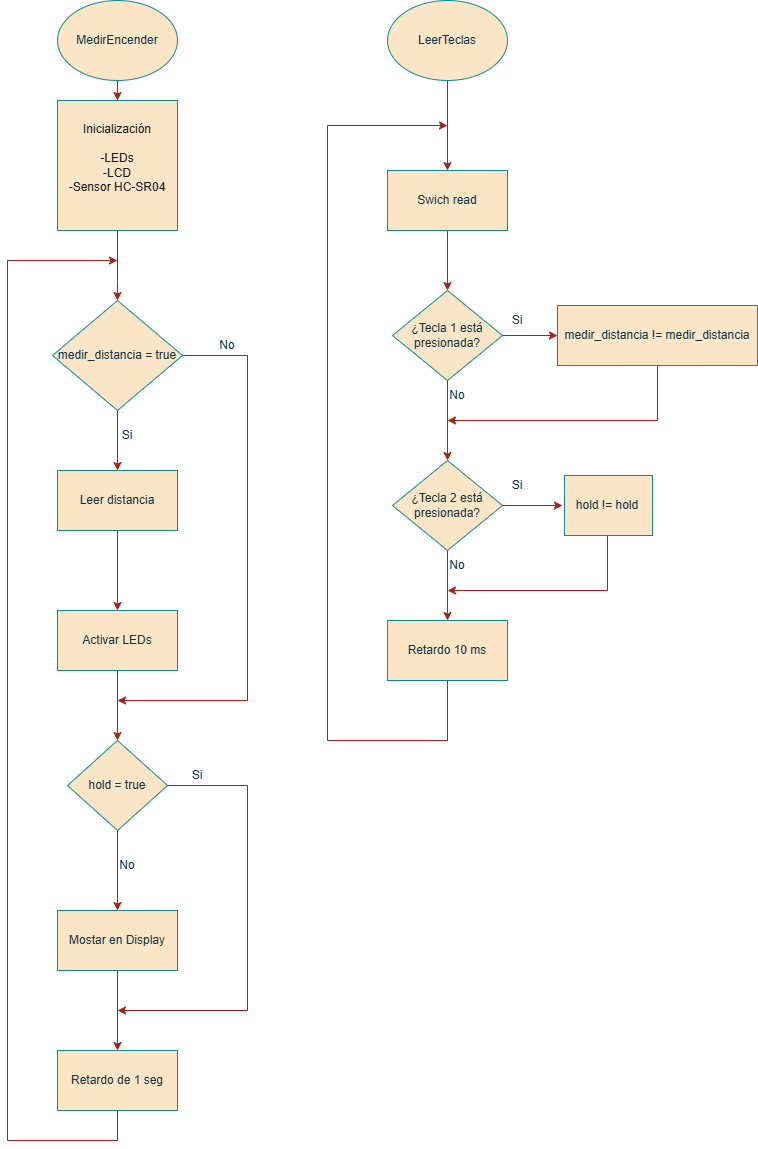

The diagram above was exported from draw.io. Its source (the exported page's mxGraphModel, read from the mxfile embedded in the PNG):
<mxGraphModel dx="860" dy="507" grid="1" gridSize="10" guides="1" tooltips="1" connect="1" arrows="1" fold="1" page="1" pageScale="1" pageWidth="827" pageHeight="1169" math="0" shadow="0">
  <root>
    <mxCell id="0" />
    <mxCell id="1" parent="0" />
    <mxCell id="QLWkbCJeBejtc2neLySz-4" edge="1" parent="1" source="QLWkbCJeBejtc2neLySz-2" style="edgeStyle=orthogonalEdgeStyle;rounded=0;orthogonalLoop=1;jettySize=auto;html=1;exitX=0.5;exitY=1;exitDx=0;exitDy=0;labelBackgroundColor=none;strokeColor=#A8201A;fontColor=default;">
      <mxGeometry relative="1" as="geometry">
        <Array as="points">
          <mxPoint x="720" y="550" />
          <mxPoint x="720" y="610" />
        </Array>
        <mxPoint x="560" y="610" as="targetPoint" />
      </mxGeometry>
    </mxCell>
    <mxCell id="QLWkbCJeBejtc2neLySz-2" parent="1" style="whiteSpace=wrap;html=1;labelBackgroundColor=none;fillColor=#FAE5C7;strokeColor=#0F8B8D;fontColor=#143642;" value="" vertex="1">
      <mxGeometry height="60" width="88" x="677" y="495" as="geometry" />
    </mxCell>
    <mxCell id="QLWkbCJeBejtc2neLySz-3" edge="1" parent="1" source="QLWkbCJeBejtc2neLySz-1" style="edgeStyle=orthogonalEdgeStyle;rounded=0;orthogonalLoop=1;jettySize=auto;html=1;exitX=0.5;exitY=1;exitDx=0;exitDy=0;labelBackgroundColor=none;strokeColor=#A8201A;fontColor=default;">
      <mxGeometry relative="1" as="geometry">
        <Array as="points">
          <mxPoint x="770" y="440" />
        </Array>
        <mxPoint x="560" y="440" as="targetPoint" />
      </mxGeometry>
    </mxCell>
    <mxCell id="QLWkbCJeBejtc2neLySz-1" parent="1" style="whiteSpace=wrap;html=1;labelBackgroundColor=none;fillColor=#FAE5C7;strokeColor=#0F8B8D;fontColor=#143642;" value="" vertex="1">
      <mxGeometry height="60" width="200" x="670" y="325" as="geometry" />
    </mxCell>
    <mxCell id="rPC4ZVcq3gLaD4N_tCIk-10" parent="1" style="rhombus;whiteSpace=wrap;html=1;labelBackgroundColor=none;fillColor=#FAE5C7;strokeColor=#0F8B8D;fontColor=#143642;" value="hold = true" vertex="1">
      <mxGeometry height="90" width="100" x="180" y="760" as="geometry" />
    </mxCell>
    <mxCell id="rPC4ZVcq3gLaD4N_tCIk-3" edge="1" parent="1" source="rPC4ZVcq3gLaD4N_tCIk-1" style="edgeStyle=orthogonalEdgeStyle;rounded=0;orthogonalLoop=1;jettySize=auto;html=1;labelBackgroundColor=none;strokeColor=#A8201A;fontColor=default;" target="rPC4ZVcq3gLaD4N_tCIk-2" value="">
      <mxGeometry relative="1" as="geometry" />
    </mxCell>
    <mxCell id="rPC4ZVcq3gLaD4N_tCIk-1" parent="1" style="ellipse;whiteSpace=wrap;html=1;labelBackgroundColor=none;fillColor=#FAE5C7;strokeColor=#0F8B8D;fontColor=#143642;" value="MedirEncender" vertex="1">
      <mxGeometry height="80" width="120" x="170" y="20" as="geometry" />
    </mxCell>
    <mxCell id="rPC4ZVcq3gLaD4N_tCIk-5" edge="1" parent="1" source="rPC4ZVcq3gLaD4N_tCIk-2" style="edgeStyle=orthogonalEdgeStyle;rounded=0;orthogonalLoop=1;jettySize=auto;html=1;labelBackgroundColor=none;strokeColor=#A8201A;fontColor=default;" target="rPC4ZVcq3gLaD4N_tCIk-4" value="">
      <mxGeometry relative="1" as="geometry">
        <Array as="points">
          <mxPoint x="230" y="300" />
          <mxPoint x="230" y="300" />
        </Array>
      </mxGeometry>
    </mxCell>
    <mxCell id="rPC4ZVcq3gLaD4N_tCIk-2" parent="1" style="whiteSpace=wrap;html=1;labelBackgroundColor=none;fillColor=#FAE5C7;strokeColor=#0F8B8D;fontColor=#143642;" value="&lt;span style=&quot;color: rgb(26, 26, 26);&quot;&gt;Inicialización&lt;/span&gt;&lt;div style=&quot;color: rgb(26, 26, 26);&quot;&gt;&lt;br&gt;&lt;div&gt;-LEDs&lt;/div&gt;&lt;div&gt;-LCD&lt;/div&gt;&lt;div&gt;-Sensor HC-SR04&lt;/div&gt;&lt;div&gt;&lt;br&gt;&lt;/div&gt;&lt;/div&gt;" vertex="1">
      <mxGeometry height="130" width="120" x="170" y="120" as="geometry" />
    </mxCell>
    <mxCell id="rPC4ZVcq3gLaD4N_tCIk-7" edge="1" parent="1" source="rPC4ZVcq3gLaD4N_tCIk-4" style="edgeStyle=orthogonalEdgeStyle;rounded=0;orthogonalLoop=1;jettySize=auto;html=1;labelBackgroundColor=none;strokeColor=#A8201A;fontColor=default;" target="rPC4ZVcq3gLaD4N_tCIk-6" value="">
      <mxGeometry relative="1" as="geometry" />
    </mxCell>
    <mxCell id="rPC4ZVcq3gLaD4N_tCIk-16" edge="1" parent="1" source="rPC4ZVcq3gLaD4N_tCIk-4" style="edgeStyle=orthogonalEdgeStyle;rounded=0;orthogonalLoop=1;jettySize=auto;html=1;exitX=1;exitY=0.5;exitDx=0;exitDy=0;labelBackgroundColor=none;strokeColor=#A8201A;fontColor=default;">
      <mxGeometry relative="1" as="geometry">
        <Array as="points">
          <mxPoint x="360" y="375" />
          <mxPoint x="360" y="720" />
        </Array>
        <mxPoint x="230" y="720" as="targetPoint" />
      </mxGeometry>
    </mxCell>
    <mxCell id="rPC4ZVcq3gLaD4N_tCIk-4" parent="1" style="rhombus;whiteSpace=wrap;html=1;labelBackgroundColor=none;fillColor=#FAE5C7;strokeColor=#0F8B8D;fontColor=#143642;" value="medir_distancia = true" vertex="1">
      <mxGeometry height="110" width="130" x="165" y="320" as="geometry" />
    </mxCell>
    <mxCell id="rPC4ZVcq3gLaD4N_tCIk-9" edge="1" parent="1" source="rPC4ZVcq3gLaD4N_tCIk-6" style="edgeStyle=orthogonalEdgeStyle;rounded=0;orthogonalLoop=1;jettySize=auto;html=1;labelBackgroundColor=none;strokeColor=#A8201A;fontColor=default;" target="rPC4ZVcq3gLaD4N_tCIk-8" value="">
      <mxGeometry relative="1" as="geometry" />
    </mxCell>
    <mxCell id="rPC4ZVcq3gLaD4N_tCIk-6" parent="1" style="whiteSpace=wrap;html=1;labelBackgroundColor=none;fillColor=#FAE5C7;strokeColor=#0F8B8D;fontColor=#143642;" value="Leer distancia" vertex="1">
      <mxGeometry height="60" width="120" x="170" y="490" as="geometry" />
    </mxCell>
    <mxCell id="rPC4ZVcq3gLaD4N_tCIk-11" edge="1" parent="1" source="rPC4ZVcq3gLaD4N_tCIk-8" style="edgeStyle=orthogonalEdgeStyle;rounded=0;orthogonalLoop=1;jettySize=auto;html=1;labelBackgroundColor=none;strokeColor=#A8201A;fontColor=default;" target="rPC4ZVcq3gLaD4N_tCIk-10" value="">
      <mxGeometry relative="1" as="geometry" />
    </mxCell>
    <mxCell id="rPC4ZVcq3gLaD4N_tCIk-8" parent="1" style="whiteSpace=wrap;html=1;labelBackgroundColor=none;fillColor=#FAE5C7;strokeColor=#0F8B8D;fontColor=#143642;" value="Activar LEDs" vertex="1">
      <mxGeometry height="60" width="120" x="170" y="630" as="geometry" />
    </mxCell>
    <mxCell id="rPC4ZVcq3gLaD4N_tCIk-13" edge="1" parent="1" source="rPC4ZVcq3gLaD4N_tCIk-10" style="edgeStyle=orthogonalEdgeStyle;rounded=0;orthogonalLoop=1;jettySize=auto;html=1;labelBackgroundColor=none;strokeColor=#A8201A;fontColor=default;" target="rPC4ZVcq3gLaD4N_tCIk-12" value="">
      <mxGeometry relative="1" as="geometry" />
    </mxCell>
    <mxCell id="rPC4ZVcq3gLaD4N_tCIk-17" edge="1" parent="1" source="rPC4ZVcq3gLaD4N_tCIk-10" style="edgeStyle=orthogonalEdgeStyle;rounded=0;orthogonalLoop=1;jettySize=auto;html=1;exitX=1;exitY=0.5;exitDx=0;exitDy=0;labelBackgroundColor=none;strokeColor=#A8201A;fontColor=default;">
      <mxGeometry relative="1" as="geometry">
        <Array as="points">
          <mxPoint x="360" y="805" />
          <mxPoint x="360" y="1030" />
        </Array>
        <mxPoint x="230" y="1030" as="targetPoint" />
      </mxGeometry>
    </mxCell>
    <mxCell id="rPC4ZVcq3gLaD4N_tCIk-15" edge="1" parent="1" source="rPC4ZVcq3gLaD4N_tCIk-12" style="edgeStyle=orthogonalEdgeStyle;rounded=0;orthogonalLoop=1;jettySize=auto;html=1;labelBackgroundColor=none;strokeColor=#A8201A;fontColor=default;" target="rPC4ZVcq3gLaD4N_tCIk-14" value="">
      <mxGeometry relative="1" as="geometry" />
    </mxCell>
    <mxCell id="rPC4ZVcq3gLaD4N_tCIk-12" parent="1" style="whiteSpace=wrap;html=1;labelBackgroundColor=none;fillColor=#FAE5C7;strokeColor=#0F8B8D;fontColor=#143642;" value="Mostar en Display" vertex="1">
      <mxGeometry height="60" width="120" x="170" y="930" as="geometry" />
    </mxCell>
    <mxCell id="rPC4ZVcq3gLaD4N_tCIk-18" edge="1" parent="1" source="rPC4ZVcq3gLaD4N_tCIk-14" style="edgeStyle=orthogonalEdgeStyle;rounded=0;orthogonalLoop=1;jettySize=auto;html=1;exitX=0.5;exitY=1;exitDx=0;exitDy=0;labelBackgroundColor=none;strokeColor=#A8201A;fontColor=default;">
      <mxGeometry relative="1" as="geometry">
        <Array as="points">
          <mxPoint x="230" y="1160" />
          <mxPoint x="120" y="1160" />
        </Array>
        <mxPoint x="230" y="280" as="targetPoint" />
      </mxGeometry>
    </mxCell>
    <mxCell id="rPC4ZVcq3gLaD4N_tCIk-14" parent="1" style="whiteSpace=wrap;html=1;labelBackgroundColor=none;fillColor=#FAE5C7;strokeColor=#0F8B8D;fontColor=#143642;" value="Retardo de 1 seg" vertex="1">
      <mxGeometry height="60" width="120" x="170" y="1070" as="geometry" />
    </mxCell>
    <mxCell id="rPC4ZVcq3gLaD4N_tCIk-19" parent="1" style="text;html=1;whiteSpace=wrap;strokeColor=none;fillColor=none;align=center;verticalAlign=middle;rounded=0;labelBackgroundColor=none;fontColor=#143642;" value="No" vertex="1">
      <mxGeometry height="30" width="60" x="310" y="350" as="geometry" />
    </mxCell>
    <mxCell id="rPC4ZVcq3gLaD4N_tCIk-20" parent="1" style="text;html=1;whiteSpace=wrap;strokeColor=none;fillColor=none;align=center;verticalAlign=middle;rounded=0;labelBackgroundColor=none;fontColor=#143642;" value="Si" vertex="1">
      <mxGeometry height="30" width="60" x="210" y="440" as="geometry" />
    </mxCell>
    <mxCell id="rPC4ZVcq3gLaD4N_tCIk-21" parent="1" style="text;html=1;whiteSpace=wrap;strokeColor=none;fillColor=none;align=center;verticalAlign=middle;rounded=0;labelBackgroundColor=none;fontColor=#143642;" value="No" vertex="1">
      <mxGeometry height="30" width="60" x="210" y="870" as="geometry" />
    </mxCell>
    <mxCell id="rPC4ZVcq3gLaD4N_tCIk-22" parent="1" style="text;html=1;whiteSpace=wrap;strokeColor=none;fillColor=none;align=center;verticalAlign=middle;rounded=0;labelBackgroundColor=none;fontColor=#143642;" value="Si" vertex="1">
      <mxGeometry height="30" width="60" x="280" y="780" as="geometry" />
    </mxCell>
    <mxCell id="rPC4ZVcq3gLaD4N_tCIk-25" edge="1" parent="1" source="rPC4ZVcq3gLaD4N_tCIk-23" style="edgeStyle=orthogonalEdgeStyle;rounded=0;orthogonalLoop=1;jettySize=auto;html=1;labelBackgroundColor=none;strokeColor=#A8201A;fontColor=default;" target="rPC4ZVcq3gLaD4N_tCIk-24" value="">
      <mxGeometry relative="1" as="geometry" />
    </mxCell>
    <mxCell id="rPC4ZVcq3gLaD4N_tCIk-23" parent="1" style="ellipse;whiteSpace=wrap;html=1;labelBackgroundColor=none;fillColor=#FAE5C7;strokeColor=#0F8B8D;fontColor=#143642;" value="LeerTeclas" vertex="1">
      <mxGeometry height="80" width="120" x="500" y="20" as="geometry" />
    </mxCell>
    <mxCell id="rPC4ZVcq3gLaD4N_tCIk-27" edge="1" parent="1" source="rPC4ZVcq3gLaD4N_tCIk-24" style="edgeStyle=orthogonalEdgeStyle;rounded=0;orthogonalLoop=1;jettySize=auto;html=1;labelBackgroundColor=none;strokeColor=#A8201A;fontColor=default;" target="rPC4ZVcq3gLaD4N_tCIk-26" value="">
      <mxGeometry relative="1" as="geometry" />
    </mxCell>
    <mxCell id="rPC4ZVcq3gLaD4N_tCIk-24" parent="1" style="whiteSpace=wrap;html=1;labelBackgroundColor=none;fillColor=#FAE5C7;strokeColor=#0F8B8D;fontColor=#143642;" value="Swich read" vertex="1">
      <mxGeometry height="60" width="120" x="500" y="190" as="geometry" />
    </mxCell>
    <mxCell id="rPC4ZVcq3gLaD4N_tCIk-29" edge="1" parent="1" source="rPC4ZVcq3gLaD4N_tCIk-26" style="edgeStyle=orthogonalEdgeStyle;rounded=0;orthogonalLoop=1;jettySize=auto;html=1;labelBackgroundColor=none;strokeColor=#A8201A;fontColor=default;" target="rPC4ZVcq3gLaD4N_tCIk-28" value="">
      <mxGeometry relative="1" as="geometry" />
    </mxCell>
    <mxCell id="rPC4ZVcq3gLaD4N_tCIk-38" edge="1" parent="1" source="rPC4ZVcq3gLaD4N_tCIk-26" style="edgeStyle=orthogonalEdgeStyle;rounded=0;orthogonalLoop=1;jettySize=auto;html=1;entryX=0;entryY=0.5;entryDx=0;entryDy=0;labelBackgroundColor=none;strokeColor=#A8201A;fontColor=default;" target="QLWkbCJeBejtc2neLySz-1">
      <mxGeometry relative="1" as="geometry">
        <Array as="points">
          <mxPoint x="670" y="355" />
        </Array>
        <mxPoint x="630" y="360" as="targetPoint" />
      </mxGeometry>
    </mxCell>
    <mxCell id="rPC4ZVcq3gLaD4N_tCIk-26" parent="1" style="rhombus;whiteSpace=wrap;html=1;labelBackgroundColor=none;fillColor=#FAE5C7;strokeColor=#0F8B8D;fontColor=#143642;" value="¿Tecla 1 está presionada?" vertex="1">
      <mxGeometry height="90" width="110" x="505" y="310" as="geometry" />
    </mxCell>
    <mxCell id="rPC4ZVcq3gLaD4N_tCIk-31" edge="1" parent="1" source="rPC4ZVcq3gLaD4N_tCIk-28" style="edgeStyle=orthogonalEdgeStyle;rounded=0;orthogonalLoop=1;jettySize=auto;html=1;labelBackgroundColor=none;strokeColor=#A8201A;fontColor=default;" value="">
      <mxGeometry relative="1" as="geometry">
        <mxPoint x="560" y="640" as="targetPoint" />
      </mxGeometry>
    </mxCell>
    <mxCell id="rPC4ZVcq3gLaD4N_tCIk-39" edge="1" parent="1" source="rPC4ZVcq3gLaD4N_tCIk-28" style="edgeStyle=orthogonalEdgeStyle;rounded=0;orthogonalLoop=1;jettySize=auto;html=1;exitX=1;exitY=0.5;exitDx=0;exitDy=0;entryX=0;entryY=0.5;entryDx=0;entryDy=0;labelBackgroundColor=none;strokeColor=#A8201A;fontColor=default;" target="rPC4ZVcq3gLaD4N_tCIk-46">
      <mxGeometry relative="1" as="geometry">
        <Array as="points">
          <mxPoint x="675" y="525" />
        </Array>
        <mxPoint x="630" y="520" as="targetPoint" />
      </mxGeometry>
    </mxCell>
    <mxCell id="rPC4ZVcq3gLaD4N_tCIk-28" parent="1" style="rhombus;whiteSpace=wrap;html=1;labelBackgroundColor=none;fillColor=#FAE5C7;strokeColor=#0F8B8D;fontColor=#143642;" value="¿Tecla 2 está presionada?" vertex="1">
      <mxGeometry height="90" width="110" x="505" y="480" as="geometry" />
    </mxCell>
    <mxCell id="rPC4ZVcq3gLaD4N_tCIk-32" parent="1" style="rounded=0;whiteSpace=wrap;html=1;labelBackgroundColor=none;fillColor=#FAE5C7;strokeColor=#0F8B8D;fontColor=#143642;" value="Retardo 10 ms" vertex="1">
      <mxGeometry height="60" width="120" x="500" y="640" as="geometry" />
    </mxCell>
    <mxCell id="rPC4ZVcq3gLaD4N_tCIk-37" edge="1" parent="1" source="rPC4ZVcq3gLaD4N_tCIk-32" style="edgeStyle=orthogonalEdgeStyle;rounded=0;orthogonalLoop=1;jettySize=auto;html=1;exitX=0.5;exitY=1;exitDx=0;exitDy=0;labelBackgroundColor=none;strokeColor=#A8201A;fontColor=default;">
      <mxGeometry relative="1" as="geometry">
        <Array as="points">
          <mxPoint x="560" y="760" />
          <mxPoint x="440" y="760" />
          <mxPoint x="440" y="145" />
        </Array>
        <mxPoint x="560" y="995" as="sourcePoint" />
        <mxPoint x="560" y="145" as="targetPoint" />
      </mxGeometry>
    </mxCell>
    <mxCell id="rPC4ZVcq3gLaD4N_tCIk-40" parent="1" style="text;html=1;whiteSpace=wrap;strokeColor=none;fillColor=none;align=center;verticalAlign=middle;rounded=0;labelBackgroundColor=none;fontColor=#143642;" value="Si" vertex="1">
      <mxGeometry height="30" width="60" x="600" y="325" as="geometry" />
    </mxCell>
    <mxCell id="rPC4ZVcq3gLaD4N_tCIk-41" parent="1" style="text;html=1;whiteSpace=wrap;strokeColor=none;fillColor=none;align=center;verticalAlign=middle;rounded=0;labelBackgroundColor=none;fontColor=#143642;" value="Si" vertex="1">
      <mxGeometry height="30" width="60" x="600" y="490" as="geometry" />
    </mxCell>
    <mxCell id="rPC4ZVcq3gLaD4N_tCIk-42" parent="1" style="text;html=1;whiteSpace=wrap;strokeColor=none;fillColor=none;align=center;verticalAlign=middle;rounded=0;labelBackgroundColor=none;fontColor=#143642;" value="No" vertex="1">
      <mxGeometry height="30" width="60" x="540" y="400" as="geometry" />
    </mxCell>
    <mxCell id="rPC4ZVcq3gLaD4N_tCIk-44" parent="1" style="text;html=1;whiteSpace=wrap;strokeColor=none;fillColor=none;align=center;verticalAlign=middle;rounded=0;labelBackgroundColor=none;fontColor=#143642;" value="No" vertex="1">
      <mxGeometry height="30" width="60" x="540" y="570" as="geometry" />
    </mxCell>
    <mxCell id="rPC4ZVcq3gLaD4N_tCIk-45" parent="1" style="text;html=1;whiteSpace=wrap;strokeColor=none;fillColor=none;align=center;verticalAlign=middle;rounded=0;labelBackgroundColor=none;fontColor=#143642;" value="medir_distancia != medir_distancia" vertex="1">
      <mxGeometry height="30" width="190" x="675" y="340" as="geometry" />
    </mxCell>
    <mxCell id="rPC4ZVcq3gLaD4N_tCIk-46" parent="1" style="text;html=1;whiteSpace=wrap;strokeColor=none;fillColor=none;align=center;verticalAlign=middle;rounded=0;labelBackgroundColor=none;fontColor=#143642;" value="hold != hold" vertex="1">
      <mxGeometry height="30" width="90" x="675" y="510" as="geometry" />
    </mxCell>
  </root>
</mxGraphModel>